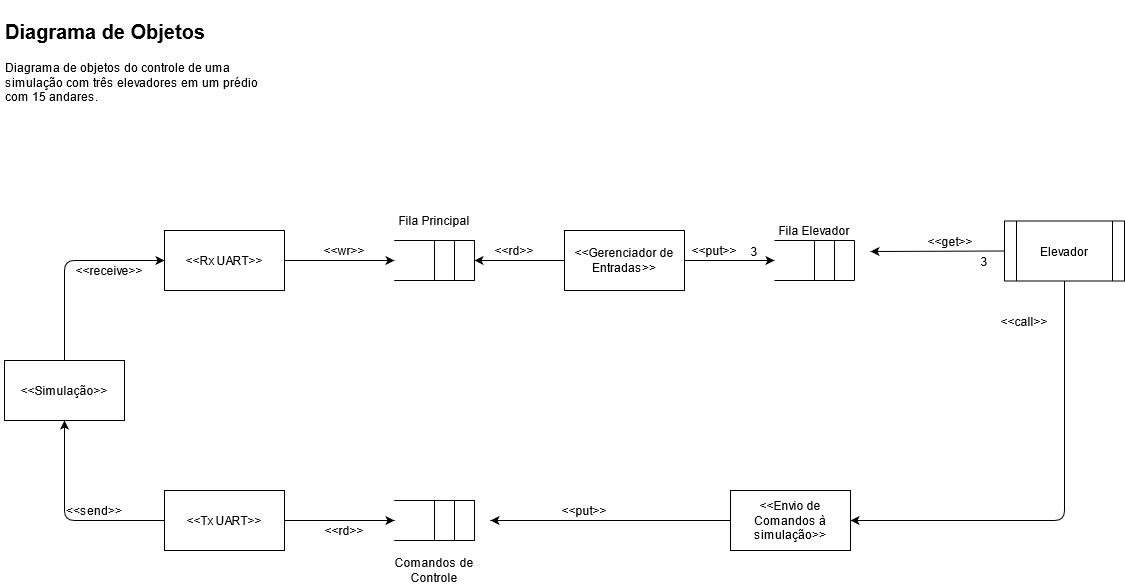

The diagram above was exported from draw.io. Its source (the exported page's mxGraphModel, read from the mxfile embedded in the PNG):
<mxGraphModel dx="868" dy="451" grid="1" gridSize="10" guides="1" tooltips="1" connect="1" arrows="1" fold="1" page="1" pageScale="1" pageWidth="1169" pageHeight="827" math="0" shadow="0">
  <root>
    <mxCell id="0" />
    <mxCell id="1" parent="0" />
    <mxCell id="JviExmCG0bGcp12EBLsn-52" value="&amp;lt;&amp;lt;Gerenciador de Entradas&amp;gt;&amp;gt;" style="rounded=0;whiteSpace=wrap;html=1;" parent="1" vertex="1">
      <mxGeometry x="574" y="230" width="120" height="60" as="geometry" />
    </mxCell>
    <mxCell id="JviExmCG0bGcp12EBLsn-69" value="&lt;h1&gt;&lt;font style=&quot;font-size: 20px&quot;&gt;Diagrama de Objetos&lt;/font&gt;&lt;br&gt;&lt;/h1&gt;&lt;p&gt;Diagrama de objetos do controle de uma simulação com três elevadores em um prédio com 15 andares.&lt;br&gt;&lt;/p&gt;" style="text;html=1;strokeColor=none;fillColor=none;spacing=5;spacingTop=-20;whiteSpace=wrap;overflow=hidden;rounded=0;" parent="1" vertex="1">
      <mxGeometry x="10" y="10" width="270" height="100" as="geometry" />
    </mxCell>
    <mxCell id="JviExmCG0bGcp12EBLsn-70" value="Elevador" style="shape=process;whiteSpace=wrap;html=1;backgroundOutline=1;" parent="1" vertex="1">
      <mxGeometry x="1014" y="220.5" width="120" height="60" as="geometry" />
    </mxCell>
    <mxCell id="JviExmCG0bGcp12EBLsn-127" value="&amp;lt;&amp;lt;Simulação&amp;gt;&amp;gt;" style="rounded=0;whiteSpace=wrap;html=1;" parent="1" vertex="1">
      <mxGeometry x="14" y="360" width="120" height="60" as="geometry" />
    </mxCell>
    <mxCell id="JviExmCG0bGcp12EBLsn-132" value="&amp;lt;&amp;lt;Tx UART&amp;gt;&amp;gt;" style="rounded=0;whiteSpace=wrap;html=1;" parent="1" vertex="1">
      <mxGeometry x="174" y="490" width="120" height="60" as="geometry" />
    </mxCell>
    <mxCell id="JviExmCG0bGcp12EBLsn-133" value="&amp;lt;&amp;lt;Rx UART&amp;gt;&amp;gt;" style="rounded=0;whiteSpace=wrap;html=1;" parent="1" vertex="1">
      <mxGeometry x="174" y="230" width="120" height="60" as="geometry" />
    </mxCell>
    <mxCell id="JviExmCG0bGcp12EBLsn-134" value="" style="endArrow=classic;html=1;entryX=0.5;entryY=1;entryDx=0;entryDy=0;exitX=0;exitY=0.5;exitDx=0;exitDy=0;" parent="1" source="JviExmCG0bGcp12EBLsn-132" target="JviExmCG0bGcp12EBLsn-127" edge="1">
      <mxGeometry width="50" height="50" relative="1" as="geometry">
        <mxPoint x="54" y="291" as="sourcePoint" />
        <mxPoint x="104" y="241" as="targetPoint" />
        <Array as="points">
          <mxPoint x="74" y="520" />
        </Array>
      </mxGeometry>
    </mxCell>
    <mxCell id="JviExmCG0bGcp12EBLsn-135" value="" style="endArrow=classic;html=1;exitX=0.5;exitY=0;exitDx=0;exitDy=0;entryX=0;entryY=0.5;entryDx=0;entryDy=0;" parent="1" source="JviExmCG0bGcp12EBLsn-127" target="JviExmCG0bGcp12EBLsn-133" edge="1">
      <mxGeometry width="50" height="50" relative="1" as="geometry">
        <mxPoint x="54" y="291" as="sourcePoint" />
        <mxPoint x="104" y="241" as="targetPoint" />
        <Array as="points">
          <mxPoint x="74" y="260" />
        </Array>
      </mxGeometry>
    </mxCell>
    <mxCell id="JviExmCG0bGcp12EBLsn-122" value="Comandos de Controle" style="text;html=1;strokeColor=none;fillColor=none;align=center;verticalAlign=middle;whiteSpace=wrap;rounded=0;container=0;" parent="1" vertex="1">
      <mxGeometry x="394" y="560" width="100" height="20" as="geometry" />
    </mxCell>
    <mxCell id="JviExmCG0bGcp12EBLsn-93" value="Fila Principal" style="text;html=1;strokeColor=none;fillColor=none;align=center;verticalAlign=middle;whiteSpace=wrap;rounded=0;container=0;" parent="1" vertex="1">
      <mxGeometry x="404" y="210" width="80" height="20" as="geometry" />
    </mxCell>
    <mxCell id="JviExmCG0bGcp12EBLsn-148" value="" style="group" parent="1" vertex="1" connectable="0">
      <mxGeometry x="404" y="240" width="80" height="40" as="geometry" />
    </mxCell>
    <mxCell id="JviExmCG0bGcp12EBLsn-28" value="" style="endArrow=none;html=1;" parent="JviExmCG0bGcp12EBLsn-148" edge="1">
      <mxGeometry width="50" height="50" as="geometry">
        <mxPoint as="sourcePoint" />
        <mxPoint x="80" as="targetPoint" />
      </mxGeometry>
    </mxCell>
    <mxCell id="JviExmCG0bGcp12EBLsn-29" value="" style="endArrow=none;html=1;" parent="JviExmCG0bGcp12EBLsn-148" edge="1">
      <mxGeometry width="50" height="50" as="geometry">
        <mxPoint y="40" as="sourcePoint" />
        <mxPoint x="80" y="40" as="targetPoint" />
      </mxGeometry>
    </mxCell>
    <mxCell id="JviExmCG0bGcp12EBLsn-30" value="" style="endArrow=none;html=1;" parent="JviExmCG0bGcp12EBLsn-148" edge="1">
      <mxGeometry width="50" height="50" as="geometry">
        <mxPoint x="80" y="40" as="sourcePoint" />
        <mxPoint x="80" as="targetPoint" />
      </mxGeometry>
    </mxCell>
    <mxCell id="JviExmCG0bGcp12EBLsn-31" value="" style="endArrow=none;html=1;" parent="JviExmCG0bGcp12EBLsn-148" edge="1">
      <mxGeometry width="50" height="50" as="geometry">
        <mxPoint x="60" y="40" as="sourcePoint" />
        <mxPoint x="60" as="targetPoint" />
      </mxGeometry>
    </mxCell>
    <mxCell id="JviExmCG0bGcp12EBLsn-32" value="" style="endArrow=none;html=1;" parent="JviExmCG0bGcp12EBLsn-148" edge="1">
      <mxGeometry width="50" height="50" as="geometry">
        <mxPoint x="40" y="40" as="sourcePoint" />
        <mxPoint x="40" as="targetPoint" />
      </mxGeometry>
    </mxCell>
    <mxCell id="JviExmCG0bGcp12EBLsn-88" value="" style="endArrow=none;html=1;" parent="JviExmCG0bGcp12EBLsn-148" edge="1">
      <mxGeometry width="50" height="50" as="geometry">
        <mxPoint as="sourcePoint" />
        <mxPoint x="80" as="targetPoint" />
      </mxGeometry>
    </mxCell>
    <mxCell id="JviExmCG0bGcp12EBLsn-89" value="" style="endArrow=none;html=1;" parent="JviExmCG0bGcp12EBLsn-148" edge="1">
      <mxGeometry width="50" height="50" as="geometry">
        <mxPoint y="40" as="sourcePoint" />
        <mxPoint x="80" y="40" as="targetPoint" />
      </mxGeometry>
    </mxCell>
    <mxCell id="JviExmCG0bGcp12EBLsn-90" value="" style="endArrow=none;html=1;" parent="JviExmCG0bGcp12EBLsn-148" edge="1">
      <mxGeometry width="50" height="50" as="geometry">
        <mxPoint x="80" y="40" as="sourcePoint" />
        <mxPoint x="80" as="targetPoint" />
      </mxGeometry>
    </mxCell>
    <mxCell id="JviExmCG0bGcp12EBLsn-91" value="" style="endArrow=none;html=1;" parent="JviExmCG0bGcp12EBLsn-148" edge="1">
      <mxGeometry width="50" height="50" as="geometry">
        <mxPoint x="60" y="40" as="sourcePoint" />
        <mxPoint x="60" as="targetPoint" />
      </mxGeometry>
    </mxCell>
    <mxCell id="JviExmCG0bGcp12EBLsn-92" value="" style="endArrow=none;html=1;" parent="JviExmCG0bGcp12EBLsn-148" edge="1">
      <mxGeometry width="50" height="50" as="geometry">
        <mxPoint x="40" y="40" as="sourcePoint" />
        <mxPoint x="40" as="targetPoint" />
      </mxGeometry>
    </mxCell>
    <mxCell id="JviExmCG0bGcp12EBLsn-149" value="" style="group" parent="1" vertex="1" connectable="0">
      <mxGeometry x="404" y="500" width="80" height="40" as="geometry" />
    </mxCell>
    <mxCell id="JviExmCG0bGcp12EBLsn-64" value="" style="endArrow=none;html=1;" parent="JviExmCG0bGcp12EBLsn-149" edge="1">
      <mxGeometry width="50" height="50" as="geometry">
        <mxPoint y="40" as="sourcePoint" />
        <mxPoint x="80" y="40" as="targetPoint" />
      </mxGeometry>
    </mxCell>
    <mxCell id="JviExmCG0bGcp12EBLsn-123" value="" style="endArrow=none;html=1;" parent="JviExmCG0bGcp12EBLsn-149" edge="1">
      <mxGeometry width="50" height="50" as="geometry">
        <mxPoint y="40" as="sourcePoint" />
        <mxPoint x="80" y="40" as="targetPoint" />
      </mxGeometry>
    </mxCell>
    <mxCell id="JviExmCG0bGcp12EBLsn-63" value="" style="endArrow=none;html=1;" parent="JviExmCG0bGcp12EBLsn-149" edge="1">
      <mxGeometry width="50" height="50" as="geometry">
        <mxPoint as="sourcePoint" />
        <mxPoint x="80" as="targetPoint" />
      </mxGeometry>
    </mxCell>
    <mxCell id="JviExmCG0bGcp12EBLsn-65" value="" style="endArrow=none;html=1;" parent="JviExmCG0bGcp12EBLsn-149" edge="1">
      <mxGeometry width="50" height="50" as="geometry">
        <mxPoint x="80" y="40" as="sourcePoint" />
        <mxPoint x="80" as="targetPoint" />
      </mxGeometry>
    </mxCell>
    <mxCell id="JviExmCG0bGcp12EBLsn-66" value="" style="endArrow=none;html=1;" parent="JviExmCG0bGcp12EBLsn-149" edge="1">
      <mxGeometry width="50" height="50" as="geometry">
        <mxPoint x="60" y="40" as="sourcePoint" />
        <mxPoint x="60" as="targetPoint" />
      </mxGeometry>
    </mxCell>
    <mxCell id="JviExmCG0bGcp12EBLsn-67" value="" style="endArrow=none;html=1;" parent="JviExmCG0bGcp12EBLsn-149" edge="1">
      <mxGeometry width="50" height="50" as="geometry">
        <mxPoint x="40" y="40" as="sourcePoint" />
        <mxPoint x="40" as="targetPoint" />
      </mxGeometry>
    </mxCell>
    <mxCell id="JviExmCG0bGcp12EBLsn-118" value="" style="endArrow=none;html=1;" parent="JviExmCG0bGcp12EBLsn-149" edge="1">
      <mxGeometry width="50" height="50" as="geometry">
        <mxPoint as="sourcePoint" />
        <mxPoint x="80" as="targetPoint" />
      </mxGeometry>
    </mxCell>
    <mxCell id="JviExmCG0bGcp12EBLsn-119" value="" style="endArrow=none;html=1;" parent="JviExmCG0bGcp12EBLsn-149" edge="1">
      <mxGeometry width="50" height="50" as="geometry">
        <mxPoint x="80" y="40" as="sourcePoint" />
        <mxPoint x="80" as="targetPoint" />
      </mxGeometry>
    </mxCell>
    <mxCell id="JviExmCG0bGcp12EBLsn-120" value="" style="endArrow=none;html=1;" parent="JviExmCG0bGcp12EBLsn-149" edge="1">
      <mxGeometry width="50" height="50" as="geometry">
        <mxPoint x="60" y="40" as="sourcePoint" />
        <mxPoint x="60" as="targetPoint" />
      </mxGeometry>
    </mxCell>
    <mxCell id="JviExmCG0bGcp12EBLsn-121" value="" style="endArrow=none;html=1;" parent="JviExmCG0bGcp12EBLsn-149" edge="1">
      <mxGeometry width="50" height="50" as="geometry">
        <mxPoint x="40" y="40" as="sourcePoint" />
        <mxPoint x="40" as="targetPoint" />
      </mxGeometry>
    </mxCell>
    <mxCell id="JviExmCG0bGcp12EBLsn-150" value="" style="endArrow=classic;html=1;exitX=1;exitY=0.5;exitDx=0;exitDy=0;" parent="1" source="JviExmCG0bGcp12EBLsn-133" edge="1">
      <mxGeometry width="50" height="50" relative="1" as="geometry">
        <mxPoint x="284" y="340" as="sourcePoint" />
        <mxPoint x="404" y="260" as="targetPoint" />
      </mxGeometry>
    </mxCell>
    <mxCell id="JviExmCG0bGcp12EBLsn-151" value="&amp;lt;&amp;lt;wr&amp;gt;&amp;gt;" style="text;html=1;strokeColor=none;fillColor=none;align=center;verticalAlign=middle;whiteSpace=wrap;rounded=0;" parent="1" vertex="1">
      <mxGeometry x="334" y="240" width="40" height="20" as="geometry" />
    </mxCell>
    <mxCell id="JviExmCG0bGcp12EBLsn-152" value="" style="endArrow=classic;html=1;exitX=1;exitY=0.5;exitDx=0;exitDy=0;" parent="1" source="JviExmCG0bGcp12EBLsn-132" edge="1">
      <mxGeometry width="50" height="50" relative="1" as="geometry">
        <mxPoint x="454" y="520" as="sourcePoint" />
        <mxPoint x="404" y="520" as="targetPoint" />
      </mxGeometry>
    </mxCell>
    <mxCell id="JviExmCG0bGcp12EBLsn-153" value="&amp;lt;&amp;lt;rd&amp;gt;&amp;gt;" style="text;html=1;strokeColor=none;fillColor=none;align=center;verticalAlign=middle;whiteSpace=wrap;rounded=0;" parent="1" vertex="1">
      <mxGeometry x="334" y="520" width="40" height="20" as="geometry" />
    </mxCell>
    <mxCell id="JviExmCG0bGcp12EBLsn-154" value="" style="endArrow=classic;html=1;exitX=0;exitY=0.5;exitDx=0;exitDy=0;" parent="1" source="JviExmCG0bGcp12EBLsn-52" edge="1">
      <mxGeometry width="50" height="50" relative="1" as="geometry">
        <mxPoint x="694" y="310" as="sourcePoint" />
        <mxPoint x="484" y="260" as="targetPoint" />
      </mxGeometry>
    </mxCell>
    <mxCell id="JviExmCG0bGcp12EBLsn-155" value="&amp;lt;&amp;lt;rd&amp;gt;&amp;gt;" style="text;html=1;strokeColor=none;fillColor=none;align=center;verticalAlign=middle;whiteSpace=wrap;rounded=0;" parent="1" vertex="1">
      <mxGeometry x="504" y="240" width="40" height="20" as="geometry" />
    </mxCell>
    <mxCell id="JviExmCG0bGcp12EBLsn-47" value="Fila Elevador" style="text;html=1;strokeColor=none;fillColor=none;align=center;verticalAlign=middle;whiteSpace=wrap;rounded=0;container=0;" parent="1" vertex="1">
      <mxGeometry x="784" y="220" width="80" height="20" as="geometry" />
    </mxCell>
    <mxCell id="JviExmCG0bGcp12EBLsn-159" value="" style="endArrow=classic;html=1;exitX=1;exitY=0.5;exitDx=0;exitDy=0;" parent="1" source="JviExmCG0bGcp12EBLsn-52" edge="1">
      <mxGeometry width="50" height="50" relative="1" as="geometry">
        <mxPoint x="774" y="300" as="sourcePoint" />
        <mxPoint x="784" y="260" as="targetPoint" />
      </mxGeometry>
    </mxCell>
    <mxCell id="JviExmCG0bGcp12EBLsn-178" value="&amp;lt;&amp;lt;send&amp;gt;&amp;gt;" style="text;html=1;strokeColor=none;fillColor=none;align=center;verticalAlign=middle;whiteSpace=wrap;rounded=0;" parent="1" vertex="1">
      <mxGeometry x="84" y="500" width="40" height="20" as="geometry" />
    </mxCell>
    <mxCell id="JviExmCG0bGcp12EBLsn-179" value="&amp;lt;&amp;lt;receive&amp;gt;&amp;gt;" style="text;html=1;strokeColor=none;fillColor=none;align=center;verticalAlign=middle;whiteSpace=wrap;rounded=0;" parent="1" vertex="1">
      <mxGeometry x="99" y="260" width="40" height="20" as="geometry" />
    </mxCell>
    <mxCell id="JviExmCG0bGcp12EBLsn-182" value="&amp;lt;&amp;lt;get&amp;gt;&amp;gt;" style="text;html=1;strokeColor=none;fillColor=none;align=center;verticalAlign=middle;whiteSpace=wrap;rounded=0;" parent="1" vertex="1">
      <mxGeometry x="940" y="230.5" width="40" height="20" as="geometry" />
    </mxCell>
    <mxCell id="JviExmCG0bGcp12EBLsn-42" value="" style="endArrow=none;html=1;" parent="1" edge="1">
      <mxGeometry x="784" y="240" width="50" height="50" as="geometry">
        <mxPoint x="784" y="240" as="sourcePoint" />
        <mxPoint x="864" y="240" as="targetPoint" />
      </mxGeometry>
    </mxCell>
    <mxCell id="JviExmCG0bGcp12EBLsn-43" value="" style="endArrow=none;html=1;" parent="1" edge="1">
      <mxGeometry x="784" y="240" width="50" height="50" as="geometry">
        <mxPoint x="784" y="280" as="sourcePoint" />
        <mxPoint x="864" y="280" as="targetPoint" />
      </mxGeometry>
    </mxCell>
    <mxCell id="JviExmCG0bGcp12EBLsn-44" value="" style="endArrow=none;html=1;" parent="1" edge="1">
      <mxGeometry x="784" y="240" width="50" height="50" as="geometry">
        <mxPoint x="864" y="280" as="sourcePoint" />
        <mxPoint x="864" y="240" as="targetPoint" />
      </mxGeometry>
    </mxCell>
    <mxCell id="JviExmCG0bGcp12EBLsn-45" value="" style="endArrow=none;html=1;" parent="1" edge="1">
      <mxGeometry x="784" y="240" width="50" height="50" as="geometry">
        <mxPoint x="844" y="280" as="sourcePoint" />
        <mxPoint x="844" y="240" as="targetPoint" />
      </mxGeometry>
    </mxCell>
    <mxCell id="JviExmCG0bGcp12EBLsn-46" value="" style="endArrow=none;html=1;" parent="1" edge="1">
      <mxGeometry x="784" y="240" width="50" height="50" as="geometry">
        <mxPoint x="824" y="280" as="sourcePoint" />
        <mxPoint x="824" y="240" as="targetPoint" />
      </mxGeometry>
    </mxCell>
    <mxCell id="JviExmCG0bGcp12EBLsn-189" value="" style="endArrow=classic;html=1;exitX=0;exitY=0.5;exitDx=0;exitDy=0;" parent="1" source="JviExmCG0bGcp12EBLsn-70" edge="1">
      <mxGeometry width="50" height="50" relative="1" as="geometry">
        <mxPoint x="824" y="290.5" as="sourcePoint" />
        <mxPoint x="880" y="251" as="targetPoint" />
      </mxGeometry>
    </mxCell>
    <mxCell id="JviExmCG0bGcp12EBLsn-219" value="3" style="text;html=1;strokeColor=none;fillColor=none;align=center;verticalAlign=middle;whiteSpace=wrap;rounded=0;" parent="1" vertex="1">
      <mxGeometry x="974" y="250.5" width="40" height="20" as="geometry" />
    </mxCell>
    <mxCell id="JviExmCG0bGcp12EBLsn-228" value="" style="endArrow=classic;html=1;exitX=0.5;exitY=1;exitDx=0;exitDy=0;entryX=1;entryY=0.5;entryDx=0;entryDy=0;" parent="1" source="JviExmCG0bGcp12EBLsn-70" target="JviExmCG0bGcp12EBLsn-236" edge="1">
      <mxGeometry width="50" height="50" relative="1" as="geometry">
        <mxPoint x="994" y="420" as="sourcePoint" />
        <mxPoint x="1054" y="560" as="targetPoint" />
        <Array as="points">
          <mxPoint x="1074" y="520" />
        </Array>
      </mxGeometry>
    </mxCell>
    <mxCell id="JviExmCG0bGcp12EBLsn-231" value="&amp;lt;&amp;lt;put&amp;gt;&amp;gt;" style="text;html=1;strokeColor=none;fillColor=none;align=center;verticalAlign=middle;whiteSpace=wrap;rounded=0;" parent="1" vertex="1">
      <mxGeometry x="574" y="500" width="40" height="20" as="geometry" />
    </mxCell>
    <mxCell id="JviExmCG0bGcp12EBLsn-232" value="&amp;lt;&amp;lt;call&amp;gt;&amp;gt;" style="text;html=1;strokeColor=none;fillColor=none;align=center;verticalAlign=middle;whiteSpace=wrap;rounded=0;" parent="1" vertex="1">
      <mxGeometry x="1014" y="310.5" width="40" height="20" as="geometry" />
    </mxCell>
    <mxCell id="JviExmCG0bGcp12EBLsn-236" value="&amp;lt;&amp;lt;Envio de Comandos à simulação&amp;gt;&amp;gt;" style="rounded=0;whiteSpace=wrap;html=1;strokeColor=#000000;strokeWidth=1;" parent="1" vertex="1">
      <mxGeometry x="740" y="490" width="120" height="60" as="geometry" />
    </mxCell>
    <mxCell id="rPo93RyfteBYLdjamrim-3" value="3" style="text;html=1;strokeColor=none;fillColor=none;align=center;verticalAlign=middle;whiteSpace=wrap;rounded=0;" parent="1" vertex="1">
      <mxGeometry x="744" y="240.5" width="40" height="20" as="geometry" />
    </mxCell>
    <mxCell id="xJqI2eLPbCMeMCQk5SJN-4" value="&amp;lt;&amp;lt;put&amp;gt;&amp;gt;" style="text;html=1;strokeColor=none;fillColor=none;align=center;verticalAlign=middle;whiteSpace=wrap;rounded=0;" parent="1" vertex="1">
      <mxGeometry x="704" y="240" width="40" height="20" as="geometry" />
    </mxCell>
    <mxCell id="fGvip7YYPgUSapCFRpHJ-1" value="" style="endArrow=classic;html=1;exitX=0;exitY=0.5;exitDx=0;exitDy=0;" parent="1" source="JviExmCG0bGcp12EBLsn-236" edge="1">
      <mxGeometry width="50" height="50" relative="1" as="geometry">
        <mxPoint x="870" y="500" as="sourcePoint" />
        <mxPoint x="500" y="520" as="targetPoint" />
      </mxGeometry>
    </mxCell>
  </root>
</mxGraphModel>